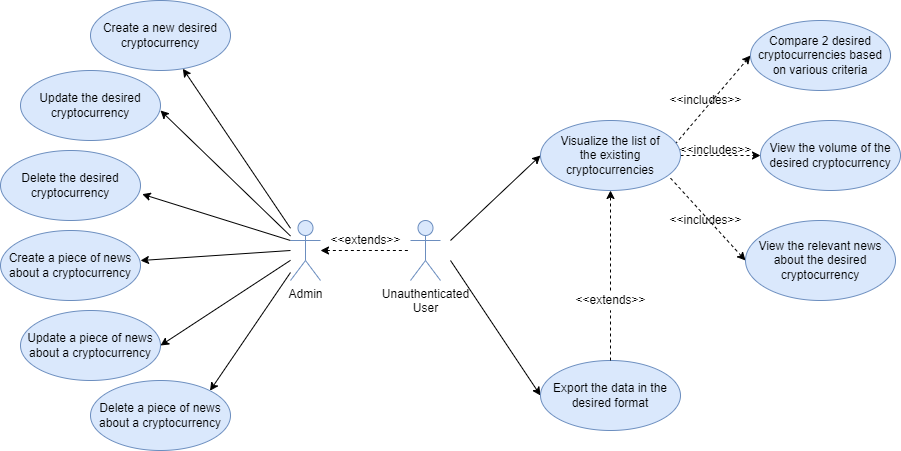

The diagram above was exported from draw.io. Its source (the exported page's mxGraphModel, read from the mxfile embedded in the PNG):
<mxGraphModel dx="1774" dy="500" grid="1" gridSize="10" guides="1" tooltips="1" connect="1" arrows="1" fold="1" page="1" pageScale="1" pageWidth="850" pageHeight="1100" math="0" shadow="0">
  <root>
    <mxCell id="0" />
    <mxCell id="1" parent="0" />
    <mxCell id="shMz_mll0l5beEgI8H49-1" style="rounded=0;orthogonalLoop=1;jettySize=auto;html=1;entryX=0;entryY=0.5;entryDx=0;entryDy=0;" parent="1" target="shMz_mll0l5beEgI8H49-8" edge="1">
      <mxGeometry relative="1" as="geometry">
        <mxPoint x="160" y="260" as="sourcePoint" />
      </mxGeometry>
    </mxCell>
    <mxCell id="shMz_mll0l5beEgI8H49-2" style="edgeStyle=none;rounded=0;orthogonalLoop=1;jettySize=auto;html=1;entryX=0;entryY=0.5;entryDx=0;entryDy=0;" parent="1" target="shMz_mll0l5beEgI8H49-10" edge="1">
      <mxGeometry relative="1" as="geometry">
        <mxPoint x="160" y="280" as="sourcePoint" />
      </mxGeometry>
    </mxCell>
    <mxCell id="shMz_mll0l5beEgI8H49-3" value="Unauthenticated&lt;br&gt;User" style="shape=umlActor;verticalLabelPosition=bottom;verticalAlign=top;html=1;fillColor=#dae8fc;strokeColor=#6c8ebf;" parent="1" vertex="1">
      <mxGeometry x="120" y="240" width="30" height="60" as="geometry" />
    </mxCell>
    <mxCell id="shMz_mll0l5beEgI8H49-5" style="edgeStyle=none;rounded=0;orthogonalLoop=1;jettySize=auto;html=1;entryX=0;entryY=0.5;entryDx=0;entryDy=0;dashed=1;exitX=0.962;exitY=0.338;exitDx=0;exitDy=0;exitPerimeter=0;" parent="1" source="shMz_mll0l5beEgI8H49-8" target="shMz_mll0l5beEgI8H49-12" edge="1">
      <mxGeometry relative="1" as="geometry" />
    </mxCell>
    <mxCell id="shMz_mll0l5beEgI8H49-6" style="edgeStyle=none;rounded=0;orthogonalLoop=1;jettySize=auto;html=1;entryX=0;entryY=0.5;entryDx=0;entryDy=0;dashed=1;" parent="1" target="shMz_mll0l5beEgI8H49-11" edge="1">
      <mxGeometry relative="1" as="geometry">
        <mxPoint x="390" y="175" as="sourcePoint" />
      </mxGeometry>
    </mxCell>
    <mxCell id="shMz_mll0l5beEgI8H49-7" style="edgeStyle=none;rounded=0;orthogonalLoop=1;jettySize=auto;html=1;entryX=0;entryY=0.5;entryDx=0;entryDy=0;dashed=1;exitX=0.929;exitY=0.824;exitDx=0;exitDy=0;exitPerimeter=0;" parent="1" source="shMz_mll0l5beEgI8H49-8" target="shMz_mll0l5beEgI8H49-14" edge="1">
      <mxGeometry relative="1" as="geometry" />
    </mxCell>
    <mxCell id="shMz_mll0l5beEgI8H49-8" value="Visualize the list of the&amp;nbsp;existing cryptocurrencies" style="ellipse;whiteSpace=wrap;html=1;fillColor=#dae8fc;strokeColor=#6c8ebf;" parent="1" vertex="1">
      <mxGeometry x="250" y="140" width="140" height="70" as="geometry" />
    </mxCell>
    <mxCell id="shMz_mll0l5beEgI8H49-9" style="edgeStyle=none;rounded=0;orthogonalLoop=1;jettySize=auto;html=1;entryX=0.5;entryY=1;entryDx=0;entryDy=0;dashed=1;startArrow=none;" parent="1" source="shMz_mll0l5beEgI8H49-19" target="shMz_mll0l5beEgI8H49-8" edge="1">
      <mxGeometry relative="1" as="geometry" />
    </mxCell>
    <mxCell id="shMz_mll0l5beEgI8H49-10" value="Export the data in the desired format" style="ellipse;whiteSpace=wrap;html=1;fillColor=#dae8fc;strokeColor=#6c8ebf;" parent="1" vertex="1">
      <mxGeometry x="250" y="380" width="140" height="70" as="geometry" />
    </mxCell>
    <mxCell id="shMz_mll0l5beEgI8H49-11" value="View the volume of the desired cryptocurrency" style="ellipse;whiteSpace=wrap;html=1;fillColor=#dae8fc;strokeColor=#6c8ebf;" parent="1" vertex="1">
      <mxGeometry x="470" y="140" width="140" height="70" as="geometry" />
    </mxCell>
    <mxCell id="shMz_mll0l5beEgI8H49-12" value="Compare 2 desired cryptocurrencies based on various criteria" style="ellipse;whiteSpace=wrap;html=1;fillColor=#dae8fc;strokeColor=#6c8ebf;" parent="1" vertex="1">
      <mxGeometry x="460" y="40" width="140" height="70" as="geometry" />
    </mxCell>
    <mxCell id="shMz_mll0l5beEgI8H49-14" value="View the relevant news about the desired cryptocurrency" style="ellipse;whiteSpace=wrap;html=1;fillColor=#dae8fc;strokeColor=#6c8ebf;" parent="1" vertex="1">
      <mxGeometry x="455" y="240" width="150" height="80" as="geometry" />
    </mxCell>
    <mxCell id="shMz_mll0l5beEgI8H49-16" value="&amp;lt;&amp;lt;includes&amp;gt;&amp;gt;" style="text;html=1;align=center;verticalAlign=middle;resizable=0;points=[];autosize=1;strokeColor=none;fillColor=none;" parent="1" vertex="1">
      <mxGeometry x="370" y="110" width="90" height="20" as="geometry" />
    </mxCell>
    <mxCell id="shMz_mll0l5beEgI8H49-17" value="&amp;lt;&amp;lt;includes&amp;gt;&amp;gt;" style="text;html=1;align=center;verticalAlign=middle;resizable=0;points=[];autosize=1;strokeColor=none;fillColor=none;" parent="1" vertex="1">
      <mxGeometry x="380" y="160" width="90" height="20" as="geometry" />
    </mxCell>
    <mxCell id="shMz_mll0l5beEgI8H49-18" value="&amp;lt;&amp;lt;includes&amp;gt;&amp;gt;" style="text;html=1;align=center;verticalAlign=middle;resizable=0;points=[];autosize=1;strokeColor=none;fillColor=none;" parent="1" vertex="1">
      <mxGeometry x="370" y="230" width="90" height="20" as="geometry" />
    </mxCell>
    <mxCell id="shMz_mll0l5beEgI8H49-19" value="&amp;lt;&amp;lt;extends&amp;gt;&amp;gt;" style="text;html=1;align=center;verticalAlign=middle;resizable=0;points=[];autosize=1;strokeColor=none;fillColor=none;" parent="1" vertex="1">
      <mxGeometry x="275" y="310" width="90" height="20" as="geometry" />
    </mxCell>
    <mxCell id="shMz_mll0l5beEgI8H49-20" value="" style="edgeStyle=none;rounded=0;orthogonalLoop=1;jettySize=auto;html=1;entryX=0.5;entryY=1;entryDx=0;entryDy=0;dashed=1;endArrow=none;" parent="1" source="shMz_mll0l5beEgI8H49-10" target="shMz_mll0l5beEgI8H49-19" edge="1">
      <mxGeometry relative="1" as="geometry">
        <mxPoint x="320" y="360" as="sourcePoint" />
        <mxPoint x="320" y="210" as="targetPoint" />
      </mxGeometry>
    </mxCell>
    <mxCell id="30vcyoH5ct2GSJYIeXxR-5" value="Delete the desired cryptocurrency" style="ellipse;whiteSpace=wrap;html=1;fillColor=#dae8fc;strokeColor=#6c8ebf;" parent="1" vertex="1">
      <mxGeometry x="-290" y="170" width="140" height="70" as="geometry" />
    </mxCell>
    <mxCell id="30vcyoH5ct2GSJYIeXxR-6" value="Update the desired cryptocurrency" style="ellipse;whiteSpace=wrap;html=1;fillColor=#dae8fc;strokeColor=#6c8ebf;" parent="1" vertex="1">
      <mxGeometry x="-270" y="90" width="140" height="70" as="geometry" />
    </mxCell>
    <mxCell id="30vcyoH5ct2GSJYIeXxR-7" value="Create a new desired cryptocurrency" style="ellipse;whiteSpace=wrap;html=1;fillColor=#dae8fc;strokeColor=#6c8ebf;" parent="1" vertex="1">
      <mxGeometry x="-200" y="20" width="140" height="70" as="geometry" />
    </mxCell>
    <mxCell id="30vcyoH5ct2GSJYIeXxR-18" style="edgeStyle=none;rounded=0;orthogonalLoop=1;jettySize=auto;html=1;dashed=1;startArrow=classic;startFill=1;endArrow=none;endFill=0;" parent="1" source="30vcyoH5ct2GSJYIeXxR-17" target="shMz_mll0l5beEgI8H49-3" edge="1">
      <mxGeometry relative="1" as="geometry" />
    </mxCell>
    <mxCell id="30vcyoH5ct2GSJYIeXxR-20" style="edgeStyle=none;rounded=0;orthogonalLoop=1;jettySize=auto;html=1;" parent="1" source="30vcyoH5ct2GSJYIeXxR-17" target="30vcyoH5ct2GSJYIeXxR-7" edge="1">
      <mxGeometry relative="1" as="geometry">
        <mxPoint y="230" as="sourcePoint" />
      </mxGeometry>
    </mxCell>
    <mxCell id="30vcyoH5ct2GSJYIeXxR-22" style="edgeStyle=none;rounded=0;orthogonalLoop=1;jettySize=auto;html=1;" parent="1" source="30vcyoH5ct2GSJYIeXxR-17" edge="1">
      <mxGeometry relative="1" as="geometry">
        <mxPoint x="-130" y="130" as="targetPoint" />
      </mxGeometry>
    </mxCell>
    <mxCell id="30vcyoH5ct2GSJYIeXxR-24" style="edgeStyle=none;rounded=0;orthogonalLoop=1;jettySize=auto;html=1;entryX=1.012;entryY=0.624;entryDx=0;entryDy=0;entryPerimeter=0;" parent="1" target="30vcyoH5ct2GSJYIeXxR-5" edge="1">
      <mxGeometry relative="1" as="geometry">
        <mxPoint y="260" as="sourcePoint" />
      </mxGeometry>
    </mxCell>
    <mxCell id="Xu4l-4V9QEpEzcW3Y-Yy-4" style="rounded=0;orthogonalLoop=1;jettySize=auto;html=1;entryX=1;entryY=0.429;entryDx=0;entryDy=0;entryPerimeter=0;" parent="1" target="Xu4l-4V9QEpEzcW3Y-Yy-3" edge="1">
      <mxGeometry relative="1" as="geometry">
        <mxPoint y="270" as="sourcePoint" />
      </mxGeometry>
    </mxCell>
    <mxCell id="Xu4l-4V9QEpEzcW3Y-Yy-5" style="edgeStyle=none;rounded=0;orthogonalLoop=1;jettySize=auto;html=1;entryX=1;entryY=0.5;entryDx=0;entryDy=0;" parent="1" source="30vcyoH5ct2GSJYIeXxR-17" target="Xu4l-4V9QEpEzcW3Y-Yy-2" edge="1">
      <mxGeometry relative="1" as="geometry" />
    </mxCell>
    <mxCell id="Xu4l-4V9QEpEzcW3Y-Yy-6" style="edgeStyle=none;rounded=0;orthogonalLoop=1;jettySize=auto;html=1;entryX=1;entryY=0;entryDx=0;entryDy=0;" parent="1" source="30vcyoH5ct2GSJYIeXxR-17" target="Xu4l-4V9QEpEzcW3Y-Yy-1" edge="1">
      <mxGeometry relative="1" as="geometry" />
    </mxCell>
    <mxCell id="30vcyoH5ct2GSJYIeXxR-17" value="Admin" style="shape=umlActor;verticalLabelPosition=bottom;verticalAlign=top;html=1;fillColor=#dae8fc;strokeColor=#6c8ebf;" parent="1" vertex="1">
      <mxGeometry y="240" width="30" height="60" as="geometry" />
    </mxCell>
    <mxCell id="30vcyoH5ct2GSJYIeXxR-19" value="&amp;lt;&amp;lt;extends&amp;gt;&amp;gt;" style="text;html=1;align=center;verticalAlign=middle;resizable=0;points=[];autosize=1;strokeColor=none;fillColor=none;" parent="1" vertex="1">
      <mxGeometry x="30" y="250" width="90" height="20" as="geometry" />
    </mxCell>
    <mxCell id="Xu4l-4V9QEpEzcW3Y-Yy-1" value="Delete a piece of news about a cryptocurrency" style="ellipse;whiteSpace=wrap;html=1;fillColor=#dae8fc;strokeColor=#6c8ebf;" parent="1" vertex="1">
      <mxGeometry x="-200" y="400" width="140" height="70" as="geometry" />
    </mxCell>
    <mxCell id="Xu4l-4V9QEpEzcW3Y-Yy-2" value="Update a piece of news about a cryptocurrency" style="ellipse;whiteSpace=wrap;html=1;fillColor=#dae8fc;strokeColor=#6c8ebf;" parent="1" vertex="1">
      <mxGeometry x="-270" y="330" width="140" height="70" as="geometry" />
    </mxCell>
    <mxCell id="Xu4l-4V9QEpEzcW3Y-Yy-3" value="Create&amp;nbsp;a piece of news about a cryptocurrency" style="ellipse;whiteSpace=wrap;html=1;fillColor=#dae8fc;strokeColor=#6c8ebf;" parent="1" vertex="1">
      <mxGeometry x="-290" y="250" width="140" height="70" as="geometry" />
    </mxCell>
  </root>
</mxGraphModel>